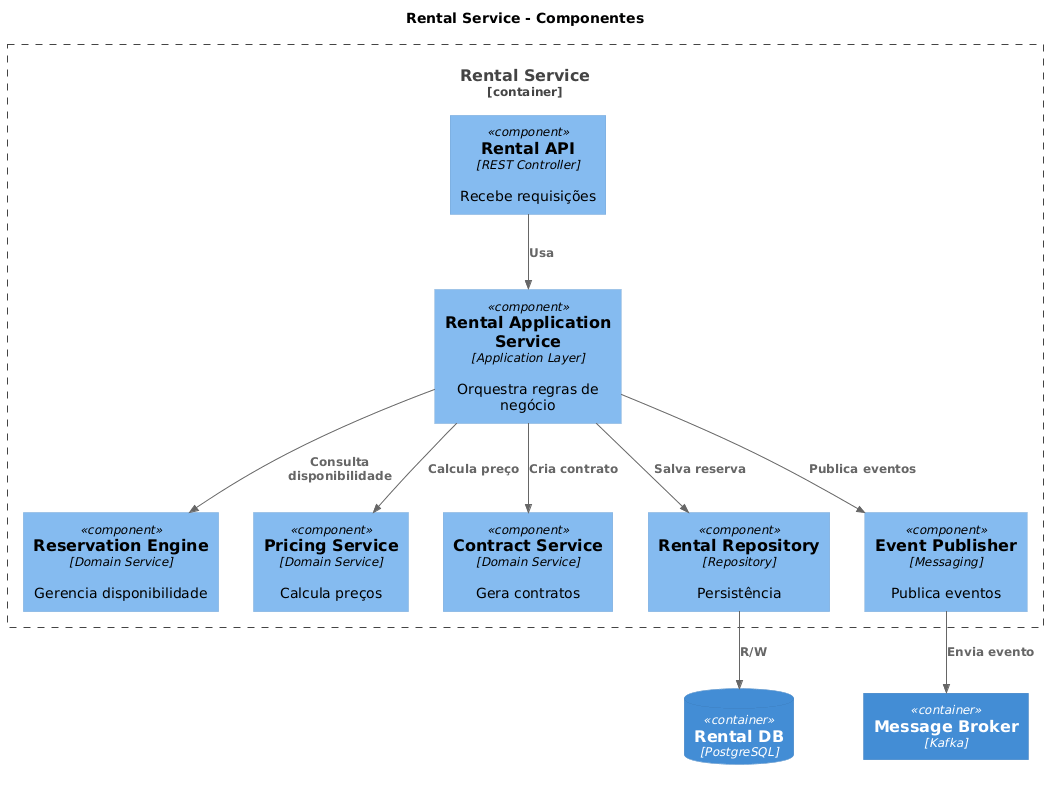

The diagram above was rendered by PlantUML. Its source (embedded in the PNG):
@startuml
!include https://raw.githubusercontent.com/plantuml-stdlib/C4-PlantUML/master/C4_Component.puml

title Rental Service - Componentes

Container_Boundary(rental_service, "Rental Service") {

Component(rental_api, "Rental API", "REST Controller", "Recebe requisições")

Component(rental_application, "Rental Application Service", "Application Layer", "Orquestra regras de negócio")

Component(reservation_engine, "Reservation Engine", "Domain Service", "Gerencia disponibilidade")

Component(pricing_service, "Pricing Service", "Domain Service", "Calcula preços")

Component(contract_service, "Contract Service", "Domain Service", "Gera contratos")

Component(rental_repository, "Rental Repository", "Repository", "Persistência")

Component(event_publisher, "Event Publisher", "Messaging", "Publica eventos")

}

ContainerDb(rental_db, "Rental DB", "PostgreSQL")

Container(message_broker, "Message Broker", "Kafka")

Rel(rental_api, rental_application, "Usa")

Rel(rental_application, reservation_engine, "Consulta disponibilidade")
Rel(rental_application, pricing_service, "Calcula preço")
Rel(rental_application, contract_service, "Cria contrato")

Rel(rental_application, rental_repository, "Salva reserva")

Rel(rental_repository, rental_db, "R/W")

Rel(rental_application, event_publisher, "Publica eventos")
Rel(event_publisher, message_broker, "Envia evento")
@enduml